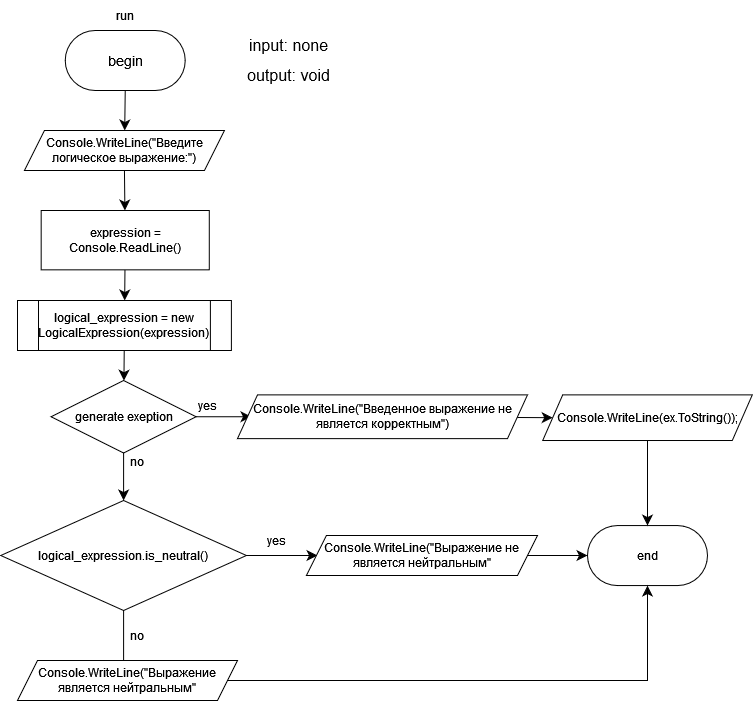

The diagram above was exported from draw.io. Its source (the exported page's mxGraphModel, read from the mxfile embedded in the PNG):
<mxGraphModel dx="768" dy="803" grid="1" gridSize="10" guides="1" tooltips="1" connect="1" arrows="1" fold="1" page="1" pageScale="1" pageWidth="827" pageHeight="1169" math="0" shadow="0">
  <root>
    <mxCell id="0" />
    <mxCell id="1" parent="0" />
    <mxCell id="DPosSspw80nLbzXJN4SF-5" style="edgeStyle=none;curved=1;rounded=0;orthogonalLoop=1;jettySize=auto;html=1;exitX=0.5;exitY=1;exitDx=0;exitDy=0;fontSize=12;startSize=8;endSize=8;" parent="1" source="AnDvv5WrDbIm7WwdHqyj-1" target="DPosSspw80nLbzXJN4SF-1" edge="1">
      <mxGeometry relative="1" as="geometry" />
    </mxCell>
    <mxCell id="AnDvv5WrDbIm7WwdHqyj-1" value="&lt;font face=&quot;Helvetica&quot; style=&quot;font-size: 14px;&quot;&gt;begin&lt;/font&gt;" style="rounded=1;whiteSpace=wrap;html=1;arcSize=50;" parent="1" vertex="1">
      <mxGeometry x="107.73" y="120" width="120" height="60" as="geometry" />
    </mxCell>
    <mxCell id="AnDvv5WrDbIm7WwdHqyj-2" value="run" style="text;html=1;align=center;verticalAlign=middle;whiteSpace=wrap;rounded=0;" parent="1" vertex="1">
      <mxGeometry x="137.73" y="90" width="60" height="30" as="geometry" />
    </mxCell>
    <mxCell id="AnDvv5WrDbIm7WwdHqyj-14" value="" style="edgeStyle=none;curved=1;rounded=0;orthogonalLoop=1;jettySize=auto;html=1;fontSize=12;startSize=8;endSize=8;" parent="1" source="AnDvv5WrDbIm7WwdHqyj-4" target="IWVYQVJm-MFsNxMFOjV2-1" edge="1">
      <mxGeometry relative="1" as="geometry">
        <mxPoint x="294.85" y="314.8590123570639" as="targetPoint" />
      </mxGeometry>
    </mxCell>
    <mxCell id="AnDvv5WrDbIm7WwdHqyj-4" value="expression = Console.ReadLine()" style="whiteSpace=wrap;html=1;" parent="1" vertex="1">
      <mxGeometry x="83.66999999999999" y="300" width="168.12" height="59.34" as="geometry" />
    </mxCell>
    <mxCell id="AnDvv5WrDbIm7WwdHqyj-13" value="" style="edgeStyle=none;curved=1;rounded=0;orthogonalLoop=1;jettySize=auto;html=1;fontSize=12;startSize=8;endSize=8;" parent="1" source="IWVYQVJm-MFsNxMFOjV2-1" target="AnDvv5WrDbIm7WwdHqyj-12" edge="1">
      <mxGeometry relative="1" as="geometry">
        <mxPoint x="348.29485741800863" y="349.34000000000015" as="sourcePoint" />
      </mxGeometry>
    </mxCell>
    <mxCell id="AnDvv5WrDbIm7WwdHqyj-17" value="" style="edgeStyle=none;curved=1;rounded=0;orthogonalLoop=1;jettySize=auto;html=1;fontSize=12;startSize=8;endSize=8;" parent="1" source="AnDvv5WrDbIm7WwdHqyj-12" edge="1">
      <mxGeometry relative="1" as="geometry">
        <mxPoint x="294" y="506.25" as="targetPoint" />
      </mxGeometry>
    </mxCell>
    <mxCell id="AnDvv5WrDbIm7WwdHqyj-24" value="" style="edgeStyle=none;curved=1;rounded=0;orthogonalLoop=1;jettySize=auto;html=1;fontSize=12;startSize=8;endSize=8;" parent="1" source="AnDvv5WrDbIm7WwdHqyj-12" target="AnDvv5WrDbIm7WwdHqyj-23" edge="1">
      <mxGeometry relative="1" as="geometry" />
    </mxCell>
    <mxCell id="AnDvv5WrDbIm7WwdHqyj-12" value="generate exeption" style="rhombus;whiteSpace=wrap;html=1;" parent="1" vertex="1">
      <mxGeometry x="93.60000000000001" y="470" width="145" height="72.5" as="geometry" />
    </mxCell>
    <mxCell id="AnDvv5WrDbIm7WwdHqyj-15" value="end" style="rounded=1;whiteSpace=wrap;html=1;arcSize=50;" parent="1" vertex="1">
      <mxGeometry x="630" y="615.06" width="120" height="60" as="geometry" />
    </mxCell>
    <mxCell id="AnDvv5WrDbIm7WwdHqyj-22" value="yes" style="text;html=1;align=center;verticalAlign=middle;whiteSpace=wrap;rounded=0;" parent="1" vertex="1">
      <mxGeometry x="220" y="480" width="60" height="30" as="geometry" />
    </mxCell>
    <mxCell id="AnDvv5WrDbIm7WwdHqyj-27" value="" style="edgeStyle=none;curved=1;rounded=0;orthogonalLoop=1;jettySize=auto;html=1;fontSize=12;startSize=8;endSize=8;" parent="1" source="AnDvv5WrDbIm7WwdHqyj-23" edge="1">
      <mxGeometry relative="1" as="geometry">
        <mxPoint x="166.10000000000002" y="770" as="targetPoint" />
      </mxGeometry>
    </mxCell>
    <mxCell id="AnDvv5WrDbIm7WwdHqyj-29" value="" style="edgeStyle=none;curved=1;rounded=0;orthogonalLoop=1;jettySize=auto;html=1;fontSize=12;startSize=8;endSize=8;" parent="1" source="AnDvv5WrDbIm7WwdHqyj-23" edge="1">
      <mxGeometry relative="1" as="geometry">
        <mxPoint x="360" y="645" as="targetPoint" />
      </mxGeometry>
    </mxCell>
    <mxCell id="AnDvv5WrDbIm7WwdHqyj-23" value="logical_expression.is_neutral()" style="rhombus;whiteSpace=wrap;html=1;" parent="1" vertex="1">
      <mxGeometry x="43.28999999999999" y="590" width="245.62" height="110" as="geometry" />
    </mxCell>
    <mxCell id="AnDvv5WrDbIm7WwdHqyj-25" value="no" style="text;html=1;align=center;verticalAlign=middle;whiteSpace=wrap;rounded=0;" parent="1" vertex="1">
      <mxGeometry x="150" y="536.25" width="60" height="30" as="geometry" />
    </mxCell>
    <mxCell id="IWVYQVJm-MFsNxMFOjV2-5" style="edgeStyle=none;curved=1;rounded=0;orthogonalLoop=1;jettySize=auto;html=1;exitX=1;exitY=0.5;exitDx=0;exitDy=0;fontSize=12;startSize=8;endSize=8;" parent="1" edge="1">
      <mxGeometry relative="1" as="geometry">
        <mxPoint x="630" y="645" as="targetPoint" />
        <mxPoint x="550" y="645" as="sourcePoint" />
      </mxGeometry>
    </mxCell>
    <mxCell id="AnDvv5WrDbIm7WwdHqyj-30" value="no" style="text;html=1;align=center;verticalAlign=middle;whiteSpace=wrap;rounded=0;" parent="1" vertex="1">
      <mxGeometry x="150" y="710" width="60" height="30" as="geometry" />
    </mxCell>
    <mxCell id="AnDvv5WrDbIm7WwdHqyj-31" value="yes" style="text;html=1;align=center;verticalAlign=middle;whiteSpace=wrap;rounded=0;" parent="1" vertex="1">
      <mxGeometry x="288.90999999999997" y="615.06" width="60" height="30" as="geometry" />
    </mxCell>
    <mxCell id="IWVYQVJm-MFsNxMFOjV2-1" value="logical_expression = new LogicalExpression(expression)" style="shape=process;whiteSpace=wrap;html=1;backgroundOutline=1;" parent="1" vertex="1">
      <mxGeometry x="60" y="390" width="213.9" height="50" as="geometry" />
    </mxCell>
    <mxCell id="IWVYQVJm-MFsNxMFOjV2-2" value="&lt;div&gt;input: none&lt;br&gt;&lt;/div&gt;" style="text;html=1;align=center;verticalAlign=middle;resizable=0;points=[];autosize=1;strokeColor=none;fillColor=none;fontSize=16;" parent="1" vertex="1">
      <mxGeometry x="280.85" y="120" width="100" height="30" as="geometry" />
    </mxCell>
    <mxCell id="IWVYQVJm-MFsNxMFOjV2-3" value="output: void" style="text;html=1;align=center;verticalAlign=middle;resizable=0;points=[];autosize=1;strokeColor=none;fillColor=none;fontSize=16;" parent="1" vertex="1">
      <mxGeometry x="275.85" y="150" width="110" height="30" as="geometry" />
    </mxCell>
    <mxCell id="IWVYQVJm-MFsNxMFOjV2-4" style="edgeStyle=orthogonalEdgeStyle;rounded=0;orthogonalLoop=1;jettySize=auto;html=1;exitX=1;exitY=0.5;exitDx=0;exitDy=0;entryX=0.5;entryY=1;entryDx=0;entryDy=0;fontSize=12;startSize=8;endSize=8;" parent="1" source="DPosSspw80nLbzXJN4SF-7" target="AnDvv5WrDbIm7WwdHqyj-15" edge="1">
      <mxGeometry relative="1" as="geometry">
        <Array as="points">
          <mxPoint x="690" y="770" />
        </Array>
        <mxPoint x="259.69000000000005" y="820" as="sourcePoint" />
      </mxGeometry>
    </mxCell>
    <mxCell id="DPosSspw80nLbzXJN4SF-3" style="edgeStyle=none;curved=1;rounded=0;orthogonalLoop=1;jettySize=auto;html=1;exitX=0.5;exitY=1;exitDx=0;exitDy=0;fontSize=12;startSize=8;endSize=8;" parent="1" source="DPosSspw80nLbzXJN4SF-1" target="AnDvv5WrDbIm7WwdHqyj-4" edge="1">
      <mxGeometry relative="1" as="geometry" />
    </mxCell>
    <mxCell id="DPosSspw80nLbzXJN4SF-1" value="Console.WriteLine(&quot;Введите логическое выражение:&quot;)" style="shape=parallelogram;perimeter=parallelogramPerimeter;whiteSpace=wrap;html=1;fixedSize=1;" parent="1" vertex="1">
      <mxGeometry x="66.94999999999999" y="220" width="200" height="40" as="geometry" />
    </mxCell>
    <mxCell id="DPosSspw80nLbzXJN4SF-6" value="Console.WriteLine(&quot;Выражение не является нейтральным&quot;" style="shape=parallelogram;perimeter=parallelogramPerimeter;whiteSpace=wrap;html=1;fixedSize=1;" parent="1" vertex="1">
      <mxGeometry x="348.91" y="625" width="231.09" height="40" as="geometry" />
    </mxCell>
    <mxCell id="DPosSspw80nLbzXJN4SF-7" value="Console.WriteLine(&quot;Выражение является нейтральным&quot;" style="shape=parallelogram;perimeter=parallelogramPerimeter;whiteSpace=wrap;html=1;fixedSize=1;" parent="1" vertex="1">
      <mxGeometry x="59.99999999999999" y="750" width="220" height="40" as="geometry" />
    </mxCell>
    <mxCell id="DPosSspw80nLbzXJN4SF-8" style="edgeStyle=none;curved=1;rounded=0;orthogonalLoop=1;jettySize=auto;html=1;exitX=0;exitY=0.5;exitDx=0;exitDy=0;fontSize=12;startSize=8;endSize=8;" parent="1" source="DPosSspw80nLbzXJN4SF-6" target="DPosSspw80nLbzXJN4SF-6" edge="1">
      <mxGeometry relative="1" as="geometry" />
    </mxCell>
    <mxCell id="H_i7JCvJxZVbuFzr9MeW-2" value="" style="edgeStyle=none;curved=1;rounded=0;orthogonalLoop=1;jettySize=auto;html=1;fontSize=12;startSize=8;endSize=8;entryX=0;entryY=0.5;entryDx=0;entryDy=0;" edge="1" parent="1" source="H_i7JCvJxZVbuFzr9MeW-1" target="H_i7JCvJxZVbuFzr9MeW-3">
      <mxGeometry relative="1" as="geometry" />
    </mxCell>
    <mxCell id="H_i7JCvJxZVbuFzr9MeW-1" value="&lt;span data-code-marker=&quot;+&quot; class=&quot;blob-code-inner blob-code-marker js-code-nav-pass&quot;&gt;Console&lt;span class=&quot;pl-kos&quot;&gt;.&lt;/span&gt;&lt;span class=&quot;pl-en&quot;&gt;WriteLine&lt;/span&gt;&lt;span class=&quot;pl-kos&quot;&gt;(&lt;/span&gt;&lt;span class=&quot;pl-s&quot;&gt;&lt;span class=&quot;pl-s x x-first&quot;&gt;&quot;&lt;/span&gt;&lt;span class=&quot;x&quot;&gt;Введенное выражение не является корректным&lt;/span&gt;&lt;span class=&quot;pl-s x x-last&quot;&gt;&quot;&lt;/span&gt;&lt;/span&gt;&lt;span class=&quot;pl-kos&quot;&gt;)&lt;/span&gt;&lt;span class=&quot;pl-kos&quot;&gt;&lt;/span&gt;&lt;/span&gt;" style="shape=parallelogram;perimeter=parallelogramPerimeter;whiteSpace=wrap;html=1;fixedSize=1;" vertex="1" parent="1">
      <mxGeometry x="280" y="484.38" width="290" height="43.75" as="geometry" />
    </mxCell>
    <mxCell id="H_i7JCvJxZVbuFzr9MeW-4" value="" style="edgeStyle=none;curved=1;rounded=0;orthogonalLoop=1;jettySize=auto;html=1;fontSize=12;startSize=8;endSize=8;" edge="1" parent="1" source="H_i7JCvJxZVbuFzr9MeW-3" target="AnDvv5WrDbIm7WwdHqyj-15">
      <mxGeometry relative="1" as="geometry" />
    </mxCell>
    <mxCell id="H_i7JCvJxZVbuFzr9MeW-3" value="&lt;span data-code-marker=&quot;+&quot; class=&quot;blob-code-inner blob-code-marker js-code-nav-pass&quot;&gt;Console&lt;span class=&quot;pl-kos&quot;&gt;.&lt;/span&gt;&lt;span class=&quot;pl-en&quot;&gt;WriteLine&lt;/span&gt;&lt;span class=&quot;pl-kos&quot;&gt;(&lt;/span&gt;ex&lt;span class=&quot;pl-kos&quot;&gt;.&lt;/span&gt;&lt;span class=&quot;pl-en&quot;&gt;ToString&lt;/span&gt;&lt;span class=&quot;pl-kos&quot;&gt;(&lt;/span&gt;&lt;span class=&quot;pl-kos&quot;&gt;)&lt;/span&gt;&lt;span class=&quot;pl-kos&quot;&gt;)&lt;/span&gt;&lt;span class=&quot;pl-kos&quot;&gt;;&lt;/span&gt;&lt;/span&gt;" style="shape=parallelogram;perimeter=parallelogramPerimeter;whiteSpace=wrap;html=1;fixedSize=1;" vertex="1" parent="1">
      <mxGeometry x="585.2099999999999" y="484.38" width="209.58" height="45.63" as="geometry" />
    </mxCell>
  </root>
</mxGraphModel>